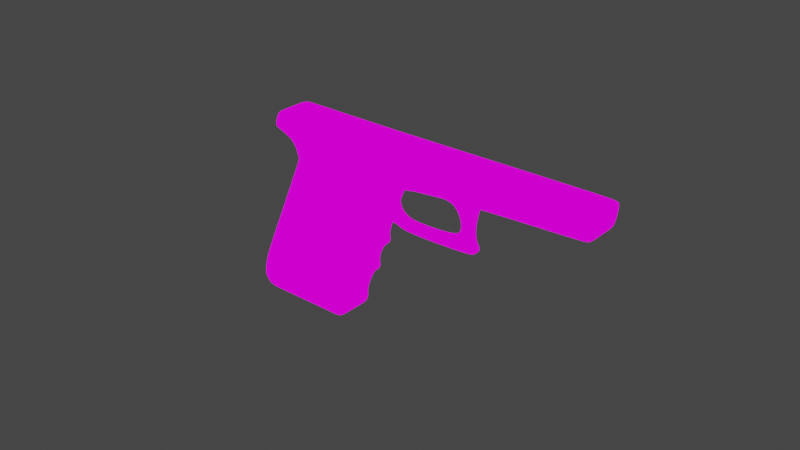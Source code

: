 # Source: Glock17V2.blend  (saved by Blender 3.2.14; exported with 4.5.12 LTS)
import bpy
from mathutils import Matrix  # noqa: F401  (used for matrix-valued properties, if any)

bpy.ops.wm.read_factory_settings(use_empty=True)
scene = bpy.context.scene
scene.name = 'Scene'

# ---- collections
col_collection = bpy.data.collections.new('Collection'); scene.collection.children.link(col_collection)

# ---- images (referenced by path relative to the original .blend; pixels are not part of the script)
import os
ASSET_DIR = os.environ.get("B2B_ASSET_DIR", "")  # directory of the original .blend (textures are referenced by path, not embedded)
HERE = os.path.dirname(os.path.abspath(__file__))  # packed textures are extracted next to this script under _unpacked/

def load_image(name, relpath, width, height, colorspace="sRGB"):
    """Load a texture the original file referenced (path relative to the .blend, or extracted next to this script)."""
    p = next((c for c in (os.path.join(HERE, relpath), os.path.join(ASSET_DIR, relpath)) if relpath and os.path.exists(c)), "")
    if p:
        img = bpy.data.images.load(p, check_existing=True)
        img.name = name
    else:  # same state as the original file: an image datablock whose file is absent (Cycles renders it pink)
        img = bpy.data.images.new(name, width, height)
        img.source = "FILE"
        img.filepath = "//" + (relpath or name)
    img.colorspace_settings.name = colorspace
    return img
img_plastic_0020_color_tga = load_image('plastic_0020_color.tga', 'plastic_0020_color.tga', 1024, 1024, 'sRGB')

# ---- materials (node trees are filled in below, after node groups)
mat_mat_riau = bpy.data.materials.new('Matériau')
mat_mat_riau.use_transparent_shadow = False

# ---- material node trees
mat_mat_riau.use_nodes = True; mat_mat_riau.node_tree.nodes.clear()
_N = mat_mat_riau.node_tree.nodes; _L = mat_mat_riau.node_tree.links
n0 = _N.new('ShaderNodeOutputMaterial'); n0.name = 'Material Output'; n0.location = (300, 300)
n1 = _N.new('ShaderNodeTexImage'); n1.name = 'Texture image'; n1.location = (-74, 172)
n1.image = img_plastic_0020_color_tga
_L.new(n1.outputs[0], n0.inputs[0])
n0.is_active_output = True

# ---- world
world_world = bpy.data.worlds.new('World'); scene.world = world_world
world_world.use_nodes = True; world_world.node_tree.nodes.clear()
_N = world_world.node_tree.nodes; _L = world_world.node_tree.links
n0 = _N.new('ShaderNodeOutputWorld'); n0.name = 'World Output'; n0.location = (300, 300)
n1 = _N.new('ShaderNodeBackground'); n1.name = 'Background'; n1.location = (10, 300)
n1.inputs[0].default_value = (0.05088, 0.05088, 0.05088, 1.0)
_L.new(n1.outputs[0], n0.inputs[0])
n0.is_active_output = True
world_world.color = (0.05088, 0.05088, 0.05088)
world_world.use_sun_shadow = False
world_world.sun_shadow_jitter_overblur = 0.0

# ---- meshes
me_cube_001 = bpy.data.meshes.new('Cube.001')
me_cube_001.from_pydata([(-0.5006, -1.0, -1.334), (-1.018, -1.0, -1.036), (-0.5006, 1.0, -1.334), (-1.018, 1.0, -1.036), (1.025, -1.0, -0.5539), (1.014, -1.0, -0.1296), (1.025, 1.0, -0.5539), (1.014, 1.0, -0.1296), (-1.217, -1.0, 1.854), (-1.217, 1.0, 1.854), (0.8111, -1.0, 1.888), (0.8111, 1.0, 1.888), (-1.232, -1.0, 2.793), (-1.232, 1.0, 2.793), (0.3486, -1.0, 3.601), (0.3486, 1.0, 3.601), (-0.7314, -1.0, -1.355), (-0.7314, 1.0, -1.355), (-2.045, -1.0, 2.374), (-2.045, 1.0, 2.374), (0.6821, 1.0, 3.012), (0.6821, -1.0, 3.012), (-1.478, -1.0, 2.093), (-1.478, 1.0, 2.093), (-1.951, -1.0, 2.035), (-1.951, 1.0, 2.035), (4.15, -1.0, 5.558), (4.15, 1.0, 5.558), (4.302, 1.0, 5.042), (4.302, -1.0, 5.042), (-0.9144, -1.0, -1.317), (-0.9144, 1.0, -1.317), (1.133, 1.0, -0.3313), (1.119, 1.0, -0.4571), (1.119, -1.0, -0.4571), (1.133, -1.0, -0.3313), (-1.103, 1.0, 0.1982), (0.9274, 1.0, 0.7319), (0.9274, -1.0, 0.7319), (-1.103, -1.0, 0.1982), (0.9652, 1.0, 0.3558), (0.9652, -1.0, 0.3558), (-1.066, 1.0, -0.3406), (-1.066, -1.0, -0.3406), (-1.173, 1.0, 1.219), (-1.173, -1.0, 1.219), (0.8557, 1.0, 1.445), (0.8557, -1.0, 1.445), (0.895, 1.0, 1.054), (0.895, -1.0, 1.054), (-1.135, 1.0, 0.6599), (-1.135, -1.0, 0.6599), (0.9765, 1.0, 1.297), (0.9765, -1.0, 1.297), (0.979, 1.0, 1.238), (0.979, -1.0, 1.238), (1.043, 1.0, 0.6056), (1.043, -1.0, 0.6056), (1.05, 1.0, 0.5409), (1.05, -1.0, 0.5409), (0.7311, -1.0, 2.585), (-1.379, 1.0, 2.003), (0.7311, 1.0, 2.585), (-1.379, -1.0, 2.003), (4.042, 1.0, 5.505), (4.042, -1.0, 5.505), (4.185, -1.0, 4.977), (4.185, 1.0, 4.977), (0.3983, 1.0, 3.513), (-1.269, -1.0, 2.689), (-2.053, -1.0, 2.295), (0.3983, -1.0, 3.513), (-1.269, 1.0, 2.689), (-2.053, 1.0, 2.295), (4.223, 1.0, 5.448), (4.223, -1.0, 5.448), (4.063, -1.0, 5.426), (4.063, 1.0, 5.426), (0.6128, -1.0, 3.134), (-1.427, 1.0, 2.239), (-2.044, 1.0, 2.098), (4.325, -1.0, 5.157), (4.155, 1.0, 5.086), (0.6128, 1.0, 3.134), (-1.427, -1.0, 2.239), (-2.044, -1.0, 2.098), (4.325, 1.0, 5.157), (4.155, -1.0, 5.086), (-1.898, 1.0, 2.45), (-1.898, -1.0, 2.45), (-1.866, -1.0, 2.046), (-1.866, 1.0, 2.046), (-1.893, 1.0, 2.39), (-1.893, -1.0, 2.39), (-1.872, -1.0, 2.13), (-1.872, 1.0, 2.13), (-0.4386, 1.0, -1.302), (-0.9355, 1.0, -0.9992), (-0.4386, -1.0, -1.302), (-0.9355, -1.0, -0.9992), (-1.134, 1.0, 1.856), (-1.134, -1.0, 1.856), (-1.168, 1.0, 2.826), (-1.168, -1.0, 2.826), (-1.39, 1.0, 2.131), (-1.39, -1.0, 2.131), (-1.02, -1.0, 0.2199), (-1.02, 1.0, 0.2199), (-0.9833, 1.0, -0.3123), (-0.9833, -1.0, -0.3123), (-1.091, -1.0, 1.229), (-1.091, 1.0, 1.229), (-1.052, 1.0, 0.676), (-1.052, -1.0, 0.676), (-1.293, -1.0, 2.026), (-1.293, 1.0, 2.026), (-1.201, 1.0, 2.722), (-1.201, -1.0, 2.722), (-1.344, -1.0, 2.275), (-1.344, 1.0, 2.275), (0.8995, 1.0, -0.1806), (0.9387, -1.0, -0.5979), (0.6969, 1.0, 1.886), (0.2596, 1.0, 3.555), (0.5604, 1.0, 2.96), (0.813, 1.0, 0.7018), (0.8508, 1.0, 0.3166), (0.7414, 1.0, 1.432), (0.7806, 1.0, 1.032), (0.6122, 1.0, 2.552), (0.3044, 1.0, 3.467), (0.4979, 1.0, 3.084), (0.9387, 1.0, -0.5979), (0.8995, -1.0, -0.1806), (0.6969, -1.0, 1.886), (0.2596, -1.0, 3.555), (0.5604, -1.0, 2.96), (0.813, -1.0, 0.7018), (0.8508, -1.0, 0.3166), (0.7414, -1.0, 1.432), (0.7806, -1.0, 1.032), (0.6122, -1.0, 2.552), (0.3044, -1.0, 3.467), (0.4979, -1.0, 3.084), (-0.6141, -1.0, -1.269), (-0.6141, 1.0, -1.269), (1.022, 1.0, -0.4609), (1.022, -1.0, -0.4609), (-0.7715, -1.0, -1.347), (-0.7715, 1.0, -1.347), (1.122, 1.0, -0.4295), (1.122, -1.0, -0.4295), (-0.5476, -1.0, -1.236), (-0.5476, 1.0, -1.236), (0.9301, -1.0, -0.5064), (0.9301, 1.0, -0.5064), (0.7453, -1.0, 2.461), (-1.35, 1.0, 1.976), (0.7453, 1.0, 2.461), (-1.35, -1.0, 1.976), (-1.265, 1.0, 1.996), (-1.265, -1.0, 1.996), (0.6273, 1.0, 2.434), (0.6273, -1.0, 2.434), (0.8004, -1.0, 1.981), (-1.238, 1.0, 1.874), (0.8004, 1.0, 1.981), (-1.238, -1.0, 1.874), (-1.155, 1.0, 1.879), (-1.155, -1.0, 1.879), (0.6856, 1.0, 1.975), (0.6856, -1.0, 1.975), (-0.5006, 0.0, -1.334), (-1.018, 2.98e-07, -1.036), (1.025, -1.192e-07, -0.5539), (1.014, 1.192e-07, -0.1296), (-1.217, 1.788e-07, 1.854), (0.8111, 1.788e-07, 1.888), (-1.232, 1.788e-07, 2.793), (0.3486, 5.96e-08, 3.601), (-2.045, 1.788e-07, 2.374), (-0.7314, 0.0, -1.355), (-0.9144, 2.98e-07, -1.317), (-1.951, 1.788e-07, 2.035), (0.6821, 1.192e-07, 3.012), (4.15, -1.774e-07, 5.558), (4.302, -1.788e-07, 5.042), (1.119, -1.192e-07, -0.4571), (1.133, 1.192e-07, -0.3313), (-1.103, 2.384e-07, 0.1982), (0.9274, 1.788e-07, 0.7319), (0.9652, 1.788e-07, 0.3558), (-1.066, 2.384e-07, -0.3406), (-1.173, 2.384e-07, 1.219), (0.8557, 1.788e-07, 1.445), (0.895, 1.788e-07, 1.054), (-1.135, 2.384e-07, 0.6599), (0.9765, 1.788e-07, 1.297), (0.979, 1.788e-07, 1.238), (1.043, 1.788e-07, 0.6056), (1.05, 1.788e-07, 0.5409), (0.7311, 1.192e-07, 2.585), (-1.379, 1.788e-07, 2.003), (4.185, -1.788e-07, 4.977), (4.042, -1.788e-07, 5.505), (4.223, -1.952e-07, 5.448), (-2.053, 1.783e-07, 2.295), (-2.044, 1.937e-07, 2.098), (4.325, -1.891e-07, 5.157), (-1.866, 1.788e-07, 2.046), (-1.898, 2.384e-07, 2.45), (-1.168, 1.788e-07, 2.826), (-0.4386, 0.0, -1.302), (0.2596, 5.96e-08, 3.555), (0.9387, -5.96e-08, -0.5979), (1.122, -5.96e-08, -0.4295), (-0.7715, 5.96e-08, -1.347), (-1.35, 1.788e-07, 1.976), (0.7453, 1.192e-07, 2.461), (0.8004, 1.788e-07, 1.981), (-1.238, 1.788e-07, 1.874), (-0.5006, -0.3163, -1.334), (1.014, -0.3163, -0.1296), (0.8111, -0.3163, 1.888), (0.3486, -0.3163, 3.601), (-0.7314, -0.3163, -1.355), (0.6821, -0.3163, 3.012), (4.15, -0.3163, 5.558), (4.302, -0.3163, 5.042), (1.133, -0.3163, -0.3313), (0.9274, -0.3163, 0.7319), (0.9652, -0.3163, 0.3558), (0.8557, -0.3163, 1.445), (0.895, -0.3163, 1.054), (0.9765, -0.3163, 1.297), (0.979, -0.3163, 1.238), (1.043, -0.3163, 0.6056), (1.05, -0.3163, 0.5409), (0.7311, -0.3163, 2.585), (4.185, -0.3163, 4.977), (4.223, -0.3163, 5.448), (4.325, -0.3163, 5.157), (-1.898, -0.3163, 2.45), (-1.168, -0.3163, 2.826), (-0.4386, -0.3163, -1.302), (0.2596, -0.3163, 3.555), (0.9387, -0.3163, -0.5979), (1.122, -0.3163, -0.4295), (0.7453, -0.3163, 2.461), (0.8004, -0.3163, 1.981), (-1.018, -0.3163, -1.036), (1.025, -0.3163, -0.5539), (-1.217, -0.3163, 1.854), (-1.232, -0.3163, 2.793), (-2.045, -0.3163, 2.374), (-0.9144, -0.3163, -1.317), (-1.951, -0.3163, 2.035), (1.119, -0.3163, -0.4571), (-1.103, -0.3163, 0.1982), (-1.066, -0.3163, -0.3406), (-1.173, -0.3163, 1.219), (-1.135, -0.3163, 0.6599), (-1.379, -0.3163, 2.003), (4.042, -0.3163, 5.505), (-2.053, -0.3163, 2.295), (-2.044, -0.3163, 2.098), (-1.866, -0.3163, 2.046), (-0.7715, -0.3163, -1.347), (-1.35, -0.3163, 1.976), (-1.238, -0.3163, 1.874), (-1.018, 0.3021, -1.036), (1.025, 0.3021, -0.5539), (-1.217, 0.3021, 1.854), (-1.232, 0.3021, 2.793), (-2.045, 0.3021, 2.374), (-0.9144, 0.3021, -1.317), (-1.951, 0.3021, 2.035), (1.119, 0.3021, -0.4571), (-1.103, 0.3021, 0.1982), (-1.066, 0.3021, -0.3406), (-1.173, 0.3021, 1.219), (-1.135, 0.3021, 0.6599), (-1.379, 0.3021, 2.003), (4.042, 0.3021, 5.505), (-2.053, 0.3021, 2.295), (-2.044, 0.3021, 2.098), (-1.866, 0.3021, 2.046), (-0.7715, 0.3021, -1.347), (-1.35, 0.3021, 1.976), (-1.238, 0.3021, 1.874), (-0.5006, 0.3021, -1.334), (1.014, 0.3021, -0.1296), (0.8111, 0.3021, 1.888), (0.3486, 0.3021, 3.601), (-0.7314, 0.3021, -1.355), (0.6821, 0.3021, 3.012), (4.15, 0.3021, 5.558), (4.302, 0.3021, 5.042), (1.133, 0.3021, -0.3313), (0.9274, 0.3021, 0.7319), (0.9652, 0.3021, 0.3558), (0.8557, 0.3021, 1.445), (0.895, 0.3021, 1.054), (0.9765, 0.3021, 1.297), (0.979, 0.3021, 1.238), (1.043, 0.3021, 0.6056), (1.05, 0.3021, 0.5409), (0.7311, 0.3021, 2.585), (4.185, 0.3021, 4.977), (4.223, 0.3021, 5.448), (4.325, 0.3021, 5.157), (-1.898, 0.3021, 2.45), (-1.168, 0.3021, 2.826), (-0.4386, 0.3021, -1.302), (0.2596, 0.3021, 3.555), (0.9387, 0.3021, -0.5979), (1.122, 0.3021, -0.4295), (0.7453, 0.3021, 2.461), (0.8004, 0.3021, 1.981), (2.249, -0.1848, 3.153), (1.923, -0.5488, 3.563), (2.249, 0.1848, 3.153), (1.923, 0.5488, 3.563), (2.43, -0.1848, 3.247), (2.243, -0.5488, 3.728), (2.43, 0.1848, 3.247), (2.243, 0.5488, 3.728), (2.229, 0.1848, 2.611), (2.229, -0.1848, 2.611), (2.66, 0.1848, 2.867), (2.66, -0.1848, 2.867), (2.122, -0.1848, 2.799), (2.568, -0.1848, 3.064), (2.568, 0.1848, 3.064), (2.122, 0.1848, 2.799), (0.7298, 0.4604, 2.585), (0.8073, -0.4604, 1.9), (0.8073, 0.4604, 1.9), (0.9556, 0.1848, 2.385), (0.9764, 0.1848, 2.109), (0.9987, -0.1848, 2.343), (0.9764, -0.1848, 2.109), (1.329, -0.1848, 2.142), (0.9556, -0.1848, 2.385), (1.329, 0.1848, 2.142), (1.276, 0.1848, 2.34), (1.276, -0.1848, 2.34), (2.697, -0.1848, 2.928), (2.697, 0.1848, 2.928), (2.664, 0.1848, 3.008), (2.664, -0.1848, 3.008), (2.116, -0.4017, 3.423), (2.116, 0.4017, 3.423), (2.292, 0.4017, 3.515), (2.292, -0.4017, 3.515), (0.7298, -0.4604, 2.585), (2.502, -0.1848, 3.145), (2.237, 0.1848, 2.985), (2.237, -0.1848, 2.985), (2.502, 0.1848, 3.145), (2.249, 6.354e-07, 3.153), (1.923, 6.771e-07, 3.563), (2.43, 6.126e-07, 3.247), (2.243, 6.041e-07, 3.728), (2.229, 6.523e-07, 2.611), (2.66, 5.972e-07, 2.867), (2.568, 6.185e-07, 3.064), (2.122, 6.591e-07, 2.799), (0.7298, 8.742e-07, 2.585), (0.8073, 8.865e-07, 1.9), (0.9764, 8.384e-07, 2.109), (0.9556, 8.496e-07, 2.385), (1.329, 7.654e-07, 2.142), (1.276, 7.66e-07, 2.34), (2.697, 6.079e-07, 2.928), (2.664, 5.766e-07, 3.008), (2.292, 6.045e-07, 3.515), (2.116, 6.593e-07, 3.423), (2.237, 6.413e-07, 2.985), (2.502, 6.074e-07, 3.145), (1.755, 7.23e-07, 3.616), (1.755, 0.9207, 3.616), (2.282, 0.9207, 3.911), (2.282, 5.961e-07, 3.911), (2.282, -0.9207, 3.911), (1.755, -0.9207, 3.616), (1.153, -0.1848, 2.125), (1.116, 0.1848, 2.362), (1.116, -0.1848, 2.362), (1.153, 0.1848, 2.125), (1.153, 8.019e-07, 2.125), (1.116, 8.078e-07, 2.362), (0.8222, -0.4361, 1.919), (0.8222, 0.4361, 1.919), (0.7497, 0.4361, 2.568), (0.7497, -0.4361, 2.568), (0.7497, 8.72e-07, 2.568), (0.8222, 8.822e-07, 1.919), (2.275, 0.8559, 3.879), (2.275, 5.975e-07, 3.879), (1.784, 7.15e-07, 3.606), (1.784, 0.8559, 3.606), (1.784, -0.8559, 3.606), (2.275, -0.8559, 3.879), (1.923, 0.4626, 3.563), (2.43, 0.1558, 3.247), (2.66, 0.1558, 2.867), (2.568, 0.1558, 3.064), (2.697, 0.1558, 2.928), (2.664, 0.1558, 3.008), (2.116, 0.3386, 3.423), (2.502, 0.1558, 3.145), (2.249, 0.1558, 3.153), (2.243, 0.4626, 3.728), (2.229, 0.1558, 2.611), (2.122, 0.1558, 2.799), (0.7298, 0.3881, 2.585), (0.8073, 0.3881, 1.9), (0.9764, 0.1558, 2.109), (0.9556, 0.1558, 2.385), (1.329, 0.1558, 2.142), (1.276, 0.1558, 2.34), (2.292, 0.3386, 3.515), (2.237, 0.1558, 2.985), (1.755, 0.776, 3.616), (2.282, 0.776, 3.911), (1.153, 0.1558, 2.125), (1.116, 0.1558, 2.362), (0.8222, 0.3676, 1.919), (0.7497, 0.3676, 2.568), (2.275, 0.7214, 3.879), (1.784, 0.7214, 3.606), (2.249, -0.1505, 3.153), (2.243, -0.4469, 3.728), (2.229, -0.1505, 2.611), (2.122, -0.1505, 2.799), (0.7298, -0.3749, 2.585), (0.8073, -0.3749, 1.9), (0.9764, -0.1505, 2.109), (0.9556, -0.1505, 2.385), (1.329, -0.1505, 2.142), (1.276, -0.1505, 2.34), (2.292, -0.3271, 3.515), (2.237, -0.1505, 2.985), (1.923, -0.4469, 3.563), (2.43, -0.1505, 3.247), (2.66, -0.1505, 2.867), (2.568, -0.1505, 3.064), (2.697, -0.1505, 2.928), (2.664, -0.1505, 3.008), (2.116, -0.3271, 3.423), (2.502, -0.1505, 3.145), (2.282, -0.7497, 3.911), (1.755, -0.7497, 3.616), (1.116, -0.1505, 2.362), (1.153, -0.1505, 2.125), (0.7497, -0.3551, 2.568), (0.8222, -0.3551, 1.919), (2.275, -0.697, 3.879), (1.784, -0.697, 3.606)], [], [(145, 2, 17, 149), (155, 120, 7, 146), (147, 4, 34, 151), (152, 99, 1, 144), (246, 251, 4, 121), (111, 44, 9, 100), (308, 67, 28, 297), (301, 46, 11, 292), (260, 45, 8, 252), (139, 47, 10, 134), (243, 253, 12, 103), (311, 88, 19, 274), (142, 71, 14, 135), (116, 72, 13, 102), (264, 70, 18, 254), (266, 90, 24, 256), (144, 1, 30, 148), (93, 89, 18, 70), (287, 275, 31, 149), (95, 91, 25, 80), (270, 3, 31, 275), (115, 61, 23, 104), (141, 60, 21, 136), (307, 62, 20, 295), (309, 74, 27, 296), (87, 66, 29, 81), (77, 64, 27, 74), (263, 65, 26, 227), (221, 0, 16, 225), (247, 229, 35, 151), (271, 6, 33, 277), (222, 5, 35, 229), (146, 7, 32, 150), (138, 41, 38, 137), (259, 43, 39, 258), (40, 37, 56, 58), (108, 42, 36, 107), (97, 3, 42, 108), (291, 7, 40, 300), (250, 1, 43, 259), (133, 5, 41, 138), (140, 49, 47, 139), (261, 51, 45, 260), (48, 46, 52, 54), (112, 50, 44, 111), (107, 36, 50, 112), (299, 37, 48, 302), (258, 39, 51, 261), (137, 38, 49, 140), (304, 54, 52, 303), (232, 47, 53, 234), (302, 48, 54, 304), (47, 49, 55, 53), (306, 58, 56, 305), (230, 38, 57, 236), (300, 40, 58, 306), (38, 41, 59, 57), (317, 158, 62, 307), (163, 156, 60, 141), (160, 157, 61, 115), (268, 159, 63, 262), (78, 21, 66, 87), (68, 15, 64, 77), (295, 20, 67, 308), (224, 14, 65, 263), (83, 68, 77, 82), (14, 71, 76, 65), (82, 77, 74, 86), (65, 76, 75, 26), (310, 86, 74, 309), (88, 92, 73, 19), (94, 93, 70, 85), (265, 85, 70, 264), (119, 79, 72, 116), (143, 78, 71, 142), (136, 21, 78, 143), (104, 23, 79, 119), (256, 24, 85, 265), (90, 94, 85, 24), (297, 28, 86, 310), (67, 82, 86, 28), (20, 83, 82, 67), (71, 78, 87, 76), (76, 87, 81, 75), (92, 95, 80, 73), (72, 79, 95, 92), (22, 84, 94, 90), (84, 69, 93, 94), (13, 72, 92, 88), (79, 23, 91, 95), (69, 12, 89, 93), (262, 63, 22, 90, 266), (273, 13, 88, 311), (124, 104, 119, 131), (22, 105, 118, 84), (84, 118, 117, 69), (131, 119, 116, 130), (162, 160, 115, 129), (159, 161, 114, 63), (39, 106, 113, 51), (125, 107, 112, 128), (128, 112, 111, 127), (51, 113, 110, 45), (1, 99, 109, 43), (120, 97, 108, 126), (126, 108, 107, 125), (43, 109, 106, 39), (63, 114, 105, 22), (129, 115, 104, 124), (130, 116, 102, 123), (69, 117, 103, 12), (245, 243, 103, 135), (45, 110, 101, 8), (127, 111, 100, 122), (221, 244, 98, 0), (154, 133, 99, 152), (145, 3, 97, 153), (147, 5, 133, 154), (46, 127, 122, 11), (224, 245, 135, 14), (68, 130, 123, 15), (62, 129, 124, 20), (40, 126, 125, 37), (7, 120, 126, 40), (48, 128, 127, 46), (37, 125, 128, 48), (158, 162, 129, 62), (83, 131, 130, 68), (20, 124, 131, 83), (105, 136, 143, 118), (118, 143, 142, 117), (161, 163, 141, 114), (106, 137, 140, 113), (113, 140, 139, 110), (99, 133, 138, 109), (109, 138, 137, 106), (114, 141, 136, 105), (117, 142, 135, 103), (110, 139, 134, 101), (244, 246, 121, 98), (153, 97, 120, 155), (96, 153, 155, 132), (4, 147, 154, 121), (2, 145, 153, 96), (121, 154, 152, 98), (6, 146, 150, 33), (257, 247, 151, 34), (294, 287, 149, 17), (0, 144, 148, 16), (98, 152, 144, 0), (5, 147, 151, 35), (132, 155, 146, 6), (3, 145, 149, 31), (169, 171, 163, 161), (166, 170, 162, 158), (167, 169, 161, 159), (170, 168, 160, 162), (269, 167, 159, 268), (168, 165, 157, 160), (171, 164, 156, 163), (318, 166, 158, 317), (292, 11, 166, 318), (134, 10, 164, 171), (100, 9, 165, 168), (252, 8, 167, 269), (122, 100, 168, 170), (8, 101, 169, 167), (11, 122, 170, 166), (101, 134, 171, 169), (272, 176, 220, 289), (223, 177, 219, 249), (289, 220, 217, 288), (225, 267, 216, 181), (277, 316, 215, 187), (313, 315, 214, 212), (293, 314, 213, 179), (290, 313, 212, 172), (314, 312, 211, 213), (253, 178, 210, 242), (282, 202, 209, 286), (228, 186, 208, 241), (276, 183, 207, 285), (285, 207, 206, 284), (241, 208, 205, 240), (293, 179, 204, 283), (226, 184, 203, 239), (288, 217, 202, 282), (248, 218, 201, 238), (231, 191, 200, 237), (299, 190, 199, 305), (237, 200, 199, 236), (233, 195, 198, 235), (301, 194, 197, 303), (235, 198, 197, 234), (278, 189, 196, 281), (230, 190, 195, 233), (281, 196, 193, 280), (270, 173, 192, 279), (222, 175, 191, 231), (279, 192, 189, 278), (291, 175, 188, 298), (251, 174, 187, 257), (316, 298, 188, 215), (290, 172, 181, 294), (283, 204, 185, 296), (240, 205, 185, 227), (238, 201, 184, 226), (250, 173, 182, 255), (267, 255, 182, 216), (286, 209, 183, 276), (284, 206, 180, 274), (242, 210, 180, 254), (312, 273, 178, 211), (280, 193, 176, 272), (232, 194, 177, 223), (239, 203, 186, 228), (315, 271, 174, 214), (66, 239, 228, 29), (47, 232, 223, 10), (89, 242, 254, 18), (148, 30, 255, 267), (1, 250, 255, 30), (60, 238, 226, 21), (75, 240, 227, 26), (4, 251, 257, 34), (5, 222, 231, 41), (38, 230, 233, 49), (55, 235, 234, 53), (49, 233, 235, 55), (59, 237, 236, 57), (41, 231, 237, 59), (156, 248, 238, 60), (21, 226, 239, 66), (81, 241, 240, 75), (29, 228, 241, 81), (12, 253, 242, 89), (16, 148, 267, 225), (164, 249, 248, 156), (10, 223, 249, 164), (176, 252, 269, 220), (220, 269, 268, 217), (187, 215, 247, 257), (212, 214, 246, 244), (179, 213, 245, 224), (172, 212, 244, 221), (213, 211, 243, 245), (202, 262, 266, 209), (183, 256, 265, 207), (207, 265, 264, 206), (179, 224, 263, 204), (217, 268, 262, 202), (190, 230, 236, 199), (194, 232, 234, 197), (189, 258, 261, 196), (196, 261, 260, 193), (173, 250, 259, 192), (192, 259, 258, 189), (175, 222, 229, 188), (215, 188, 229, 247), (172, 221, 225, 181), (204, 263, 227, 185), (209, 266, 256, 183), (206, 264, 254, 180), (211, 178, 253, 243), (193, 260, 252, 176), (214, 174, 251, 246), (132, 6, 271, 315), (44, 280, 272, 9), (102, 13, 273, 312), (73, 284, 274, 19), (91, 286, 276, 25), (64, 283, 296, 27), (2, 290, 294, 17), (150, 32, 298, 316), (7, 291, 298, 32), (42, 279, 278, 36), (3, 270, 279, 42), (50, 281, 280, 44), (36, 278, 281, 50), (46, 301, 303, 52), (37, 299, 305, 56), (157, 288, 282, 61), (15, 293, 283, 64), (80, 285, 284, 73), (25, 276, 285, 80), (61, 282, 286, 91, 23), (123, 102, 312, 314), (2, 96, 313, 290), (15, 123, 314, 293), (96, 132, 315, 313), (33, 150, 316, 277), (165, 289, 288, 157), (9, 272, 289, 165), (177, 292, 318, 219), (181, 216, 287, 294), (178, 273, 311, 210), (186, 297, 310, 208), (208, 310, 309, 205), (184, 295, 308, 203), (218, 317, 307, 201), (191, 300, 306, 200), (200, 306, 305, 199), (195, 302, 304, 198), (198, 304, 303, 197), (190, 299, 302, 195), (175, 291, 300, 191), (174, 271, 277, 187), (205, 309, 296, 185), (201, 307, 295, 184), (173, 270, 275, 182), (216, 182, 275, 287), (210, 311, 274, 180), (194, 301, 292, 177), (203, 308, 297, 186), (218, 248, 249, 219, 318, 317), (410, 404, 322, 352), (352, 322, 326, 353), (442, 433, 324, 354), (354, 324, 320, 351), (332, 331, 328, 330), (431, 400, 380, 424), (434, 446, 330, 328), (334, 333, 329, 327), (434, 328, 342, 440), (332, 330, 347, 350), (451, 356, 332, 447), (423, 357, 334, 415), (357, 359, 333, 334), (356, 358, 331, 332), (457, 392, 336, 437), (386, 388, 343, 341), (415, 334, 345, 421), (328, 331, 346, 342), (334, 327, 344, 345), (427, 387, 338, 419), (449, 350, 347, 448), (447, 332, 350, 449), (329, 333, 349, 348), (406, 329, 348, 408), (323, 354, 351, 319), (445, 442, 354, 323), (321, 352, 353, 325), (412, 410, 352, 321), (387, 389, 339, 338), (455, 386, 341, 438), (416, 335, 337, 417), (429, 394, 335, 416), (392, 395, 355, 336), (394, 393, 337, 335), (323, 319, 358, 356), (321, 325, 359, 357), (412, 321, 357, 423), (445, 323, 356, 451), (405, 362, 379, 411), (432, 360, 378, 443), (456, 396, 368, 436), (436, 368, 369, 437), (426, 390, 370, 418), (432, 450, 377, 360), (405, 422, 376, 362), (446, 365, 374, 448), (407, 366, 375, 409), (409, 375, 374, 408), (454, 391, 371, 439), (435, 367, 373, 441), (428, 397, 369, 417), (443, 378, 367, 435), (411, 379, 366, 407), (414, 364, 372, 420), (414, 406, 365, 364), (430, 398, 382, 425), (422, 413, 363, 376), (450, 444, 361, 377), (452, 453, 385, 384), (425, 424, 380, 383), (459, 402, 385, 453), (402, 403, 384, 385), (398, 401, 381, 382), (458, 399, 383, 452), (441, 373, 391, 454), (420, 372, 390, 426), (440, 342, 386, 455), (345, 344, 389, 387), (421, 345, 387, 427), (342, 346, 388, 386), (418, 370, 397, 428), (439, 371, 396, 456), (338, 339, 393, 394), (341, 343, 395, 392), (419, 338, 394, 429), (438, 341, 392, 457), (433, 363, 399, 458), (326, 322, 401, 398), (320, 324, 403, 402), (444, 320, 402, 459), (413, 326, 398, 430), (404, 361, 400, 431), (322, 404, 431, 401), (363, 413, 430, 399), (371, 419, 429, 396), (339, 418, 428, 393), (373, 421, 427, 391), (344, 420, 426, 389), (382, 381, 424, 425), (353, 326, 413, 422), (399, 430, 425, 383), (327, 329, 406, 414), (327, 414, 420, 344), (359, 411, 407, 333), (393, 428, 417, 337), (349, 409, 408, 348), (333, 407, 409, 349), (325, 353, 422, 405), (389, 426, 418, 339), (325, 405, 411, 359), (360, 412, 423, 378), (396, 429, 416, 368), (368, 416, 417, 369), (360, 377, 410, 412), (365, 406, 408, 374), (391, 427, 419, 371), (367, 415, 421, 373), (378, 423, 415, 367), (401, 431, 424, 381), (377, 361, 404, 410), (361, 444, 459, 400), (324, 433, 458, 403), (370, 438, 457, 397), (343, 439, 456, 395), (372, 440, 455, 390), (346, 441, 454, 388), (403, 458, 452, 384), (400, 459, 453, 380), (383, 380, 453, 452), (351, 320, 444, 450), (358, 443, 435, 331), (331, 435, 441, 346), (388, 454, 439, 343), (330, 446, 448, 347), (319, 351, 450, 432), (355, 436, 437, 336), (395, 456, 436, 355), (319, 432, 443, 358), (362, 445, 451, 379), (390, 455, 438, 370), (362, 376, 442, 445), (366, 447, 449, 375), (375, 449, 448, 374), (397, 457, 437, 369), (379, 451, 447, 366), (364, 434, 440, 372), (364, 365, 446, 434), (376, 363, 433, 442)])
me_cube_001.polygons.foreach_set('use_smooth', [True] * 453)
_uv = me_cube_001.uv_layers.new(name='CarteUV')
_uv.uv.foreach_set('vector', [0.009893, 0.02513, 0.000335, 0.03131, 0.007878, 0.01263, 0.01012, 0.00986, 0.007432, 0.1748, 0.03383, 0.1854, 0.03323, 0.1963, 0.007285, 0.1837, 0.3557, 0.4823, 0.3485, 0.4858, 0.3522, 0.4747, 0.3542, 0.4734, 0.3582, 0.6345, 0.392, 0.6551, 0.3924, 0.6629, 0.3583, 0.6409, 0.2333, 0.8375, 0.2333, 0.8458, 0.1739, 0.8458, 0.1739, 0.8375, 0.2219, 0.08757, 0.2245, 0.08083, 0.2753, 0.1027, 0.2721, 0.1091, 0.8101, 0.9536, 0.8708, 0.9536, 0.8708, 0.9653, 0.8101, 0.9653, 0.4788, 0.7793, 0.4788, 0.8399, 0.4419, 0.8399, 0.4419, 0.7793, 0.1144, 0.8814, 0.1739, 0.8814, 0.1739, 0.9346, 0.1144, 0.9346, 0.5132, 0.4288, 0.5097, 0.4195, 0.5457, 0.4053, 0.5501, 0.4142, 0.7563, 0.5189, 0.7563, 0.5252, 0.6969, 0.5252, 0.6969, 0.5189, 0.8101, 0.5902, 0.8708, 0.5902, 0.8708, 0.6045, 0.8101, 0.6045, 0.6879, 0.3817, 0.6878, 0.3726, 0.6965, 0.373, 0.6965, 0.3816, 0.3417, 0.1384, 0.3418, 0.1318, 0.3485, 0.1388, 0.3484, 0.1451, 0.6423, 0.9406, 0.6423, 1.0, 0.6361, 1.0, 0.6361, 0.9406, 0.9626, 0.1144, 0.9626, 0.1739, 0.9556, 0.1739, 0.9556, 0.1144, 0.3583, 0.6409, 0.3924, 0.6629, 0.3666, 0.6661, 0.3586, 0.6562, 0.692, 0.5944, 0.6968, 0.5924, 0.6968, 0.6067, 0.691, 0.6105, 0.287, 0.6758, 0.287, 0.6661, 0.3477, 0.6661, 0.3477, 0.6757, 0.3226, 0.06294, 0.3159, 0.06012, 0.3185, 0.05308, 0.327, 0.04841, 0.06067, 0.6921, 0.0, 0.6921, 0.0, 0.6661, 0.06067, 0.6661, 0.2916, 0.1036, 0.2932, 0.09607, 0.3041, 0.09201, 0.3035, 0.1003, 0.605, 0.3942, 0.6028, 0.3838, 0.6377, 0.3706, 0.6386, 0.382, 0.3835, 0.7793, 0.3835, 0.8399, 0.3477, 0.8399, 0.3477, 0.7793, 0.9346, 0.7794, 0.9346, 0.84, 0.9233, 0.84, 0.9233, 0.7794, 0.66, 0.01963, 0.6504, 0.0217, 0.6508, 0.01, 0.6588, 0.003675, 0.3415, 0.6528, 0.3485, 0.6543, 0.3483, 0.6648, 0.3368, 0.6661, 0.7563, 0.01049, 0.6969, 0.01049, 0.6969, 0.0, 0.7563, 0.0, 0.2333, 0.697, 0.1739, 0.697, 0.1739, 0.6785, 0.2333, 0.6785, 0.9389, 0.3917, 0.9314, 0.3917, 0.9314, 0.3322, 0.9389, 0.3322, 0.287, 0.8458, 0.3477, 0.8458, 0.3477, 0.8571, 0.287, 0.8571, 0.9112, 0.3917, 0.9112, 0.3322, 0.9314, 0.3322, 0.9314, 0.3917, 0.007285, 0.1837, 0.03323, 0.1963, 0.01291, 0.1974, 0.005743, 0.1927, 0.4227, 0.4647, 0.4211, 0.4543, 0.4517, 0.4423, 0.4539, 0.4523, 0.1144, 0.7504, 0.1739, 0.7504, 0.1739, 0.7957, 0.1144, 0.7957, 0.07269, 0.2118, 0.1033, 0.2238, 0.08893, 0.2277, 0.08362, 0.2257, 0.0985, 0.0346, 0.09959, 0.02709, 0.1427, 0.04565, 0.1411, 0.05289, 0.0435, 0.01099, 0.04393, 0.003141, 0.09959, 0.02709, 0.0985, 0.0346, 0.9112, 0.4454, 0.9112, 0.5061, 0.8708, 0.5061, 0.8708, 0.4454, 0.1144, 0.6921, 0.1739, 0.6921, 0.1739, 0.7504, 0.1144, 0.7504, 0.3823, 0.4807, 0.3817, 0.4698, 0.4211, 0.4543, 0.4227, 0.4647, 0.4808, 0.4417, 0.4779, 0.4319, 0.5097, 0.4195, 0.5132, 0.4288, 0.1144, 0.8344, 0.1739, 0.8344, 0.1739, 0.8814, 0.1144, 0.8814, 0.1295, 0.2341, 0.1612, 0.2466, 0.145, 0.2501, 0.1404, 0.2479, 0.1776, 0.06857, 0.1797, 0.06156, 0.2245, 0.08083, 0.2219, 0.08757, 0.1411, 0.05289, 0.1427, 0.04565, 0.1797, 0.06156, 0.1776, 0.06857, 0.9678, 0.4454, 0.9678, 0.5061, 0.941, 0.5061, 0.941, 0.4454, 0.1144, 0.7957, 0.1739, 0.7957, 0.1739, 0.8344, 0.1144, 0.8344, 0.4539, 0.4523, 0.4517, 0.4423, 0.4779, 0.4319, 0.4808, 0.4417, 0.4996, 0.7793, 0.4996, 0.8399, 0.4947, 0.8399, 0.4947, 0.7793, 0.4788, 0.7255, 0.4788, 0.6661, 0.4947, 0.6661, 0.4947, 0.7255, 0.9697, 0.7268, 0.9697, 0.6662, 0.9838, 0.6662, 0.9838, 0.7268, 0.5097, 0.4195, 0.4779, 0.4319, 0.4888, 0.4181, 0.4935, 0.416, 0.9873, 0.4454, 0.9873, 0.5061, 0.9818, 0.5061, 0.9818, 0.4454, 0.9678, 0.3917, 0.9678, 0.3322, 0.9818, 0.3322, 0.9818, 0.3917, 0.6865, 0.7793, 0.6865, 0.8399, 0.6724, 0.8399, 0.6724, 0.7793, 0.4517, 0.4423, 0.4211, 0.4543, 0.4321, 0.4403, 0.4374, 0.4384, 0.3939, 0.7793, 0.3939, 0.8399, 0.3835, 0.8399, 0.3835, 0.7793, 0.5952, 0.3978, 0.5926, 0.3876, 0.6028, 0.3838, 0.605, 0.3942, 0.2881, 0.1046, 0.29, 0.09725, 0.2932, 0.09607, 0.2916, 0.1036, 0.1144, 0.9485, 0.1739, 0.9485, 0.1739, 0.9515, 0.1144, 0.9515, 0.65, 0.3711, 0.6377, 0.3706, 0.6504, 0.0217, 0.66, 0.01963, 0.3393, 0.2935, 0.3481, 0.2931, 0.3485, 0.6543, 0.3415, 0.6528, 0.8101, 0.6045, 0.8708, 0.6045, 0.8708, 0.9536, 0.8101, 0.9536, 0.7563, 0.3711, 0.6969, 0.3711, 0.6969, 0.01049, 0.7563, 0.01049, 0.3015, 0.295, 0.3393, 0.2935, 0.3415, 0.6528, 0.3116, 0.6464, 0.6965, 0.373, 0.6878, 0.3726, 0.69, 0.01325, 0.6969, 0.01177, 0.3116, 0.6464, 0.3415, 0.6528, 0.3368, 0.6661, 0.3103, 0.6624, 0.6969, 0.01177, 0.69, 0.01325, 0.6853, 0.0, 0.6967, 0.001246, 0.9613, 0.7794, 0.9613, 0.84, 0.9346, 0.84, 0.9346, 0.7794, 0.3484, 0.0737, 0.3435, 0.07168, 0.3426, 0.05559, 0.3484, 0.05933, 0.6711, 0.6031, 0.692, 0.5944, 0.691, 0.6105, 0.6754, 0.6177, 0.6587, 0.9406, 0.6587, 1.0, 0.6423, 1.0, 0.6423, 0.9406, 0.3129, 0.1096, 0.3133, 0.1017, 0.3418, 0.1318, 0.3417, 0.1384, 0.6506, 0.382, 0.65, 0.3711, 0.6878, 0.3726, 0.6879, 0.3817, 0.6386, 0.382, 0.6377, 0.3706, 0.65, 0.3711, 0.6506, 0.382, 0.3035, 0.1003, 0.3041, 0.09201, 0.3133, 0.1017, 0.3129, 0.1096, 0.6665, 0.9406, 0.6665, 1.0, 0.6587, 1.0, 0.6587, 0.9406, 0.6643, 0.606, 0.6711, 0.6031, 0.6754, 0.6177, 0.6669, 0.613, 0.9697, 0.7794, 0.9697, 0.84, 0.9613, 0.84, 0.9613, 0.7794, 0.3019, 0.6444, 0.3116, 0.6464, 0.3103, 0.6624, 0.3023, 0.6561, 0.2893, 0.2955, 0.3015, 0.295, 0.3116, 0.6464, 0.3019, 0.6444, 0.6878, 0.3726, 0.65, 0.3711, 0.66, 0.01963, 0.69, 0.01325, 0.69, 0.01325, 0.66, 0.01963, 0.6588, 0.003675, 0.6853, 0.0, 0.3435, 0.07168, 0.3226, 0.06294, 0.327, 0.04841, 0.3426, 0.05559, 0.3418, 0.1318, 0.3133, 0.1017, 0.3226, 0.06294, 0.3435, 0.07168, 0.6526, 0.5741, 0.6618, 0.5643, 0.6711, 0.6031, 0.6643, 0.606, 0.6618, 0.5643, 0.6903, 0.5342, 0.692, 0.5944, 0.6711, 0.6031, 0.3485, 0.1388, 0.3418, 0.1318, 0.3435, 0.07168, 0.3484, 0.0737, 0.3133, 0.1017, 0.3041, 0.09201, 0.3159, 0.06012, 0.3226, 0.06294, 0.6903, 0.5342, 0.6969, 0.5273, 0.6968, 0.5924, 0.692, 0.5944, 0.998, 0.1144, 0.998, 0.1739, 0.9942, 0.1739, 0.9626, 0.1739, 0.9626, 0.1144, 0.8101, 0.5252, 0.8708, 0.5252, 0.8708, 0.5902, 0.8101, 0.5902, 0.2901, 0.284, 0.3035, 0.1003, 0.3129, 0.1096, 0.3022, 0.2841, 0.6526, 0.5741, 0.652, 0.5658, 0.6613, 0.5565, 0.6618, 0.5643, 0.6618, 0.5643, 0.6613, 0.5565, 0.6902, 0.5277, 0.6903, 0.5342, 0.3022, 0.2841, 0.3129, 0.1096, 0.3417, 0.1384, 0.3394, 0.2844, 0.2468, 0.2683, 0.2881, 0.1046, 0.2916, 0.1036, 0.2565, 0.2718, 0.6384, 0.5688, 0.6366, 0.5615, 0.64, 0.5624, 0.6416, 0.57, 0.4912, 0.6204, 0.4896, 0.6132, 0.5261, 0.5975, 0.5281, 0.6045, 0.1055, 0.2138, 0.1411, 0.05289, 0.1776, 0.06857, 0.1323, 0.2244, 0.1323, 0.2244, 0.1776, 0.06857, 0.2219, 0.08757, 0.1648, 0.2373, 0.5281, 0.6045, 0.5261, 0.5975, 0.5703, 0.5785, 0.5729, 0.5852, 0.3924, 0.6629, 0.392, 0.6551, 0.4469, 0.6315, 0.448, 0.639, 0.03383, 0.1854, 0.0435, 0.01099, 0.0985, 0.0346, 0.07421, 0.2014, 0.07421, 0.2014, 0.0985, 0.0346, 0.1411, 0.05289, 0.1055, 0.2138, 0.448, 0.639, 0.4469, 0.6315, 0.4896, 0.6132, 0.4912, 0.6204, 0.6416, 0.57, 0.64, 0.5624, 0.652, 0.5658, 0.6526, 0.5741, 0.2565, 0.2718, 0.2916, 0.1036, 0.3035, 0.1003, 0.2901, 0.284, 0.3394, 0.2844, 0.3417, 0.1384, 0.3484, 0.1451, 0.3481, 0.2844, 0.6903, 0.5342, 0.6902, 0.5277, 0.6969, 0.521, 0.6969, 0.5273, 0.7563, 0.3798, 0.7563, 0.5189, 0.6969, 0.5189, 0.6969, 0.3798, 0.5729, 0.5852, 0.5703, 0.5785, 0.6206, 0.557, 0.6237, 0.5634, 0.1648, 0.2373, 0.2219, 0.08757, 0.2721, 0.1091, 0.2016, 0.2519, 0.2333, 0.697, 0.2333, 0.703, 0.1739, 0.703, 0.1739, 0.697, 0.3559, 0.4913, 0.3823, 0.4807, 0.392, 0.6551, 0.3582, 0.6345, 0.009893, 0.02513, 0.04393, 0.003141, 0.0435, 0.01099, 0.009787, 0.03158, 0.3557, 0.4823, 0.3817, 0.4698, 0.3823, 0.4807, 0.3559, 0.4913, 0.1612, 0.2466, 0.1648, 0.2373, 0.2016, 0.2519, 0.1973, 0.2608, 0.7563, 0.3711, 0.7563, 0.3798, 0.6969, 0.3798, 0.6969, 0.3711, 0.3393, 0.2935, 0.3394, 0.2844, 0.3481, 0.2844, 0.3481, 0.2931, 0.2543, 0.2823, 0.2565, 0.2718, 0.2901, 0.284, 0.2893, 0.2955, 0.07269, 0.2118, 0.07421, 0.2014, 0.1055, 0.2138, 0.1033, 0.2238, 0.03323, 0.1963, 0.03383, 0.1854, 0.07421, 0.2014, 0.07269, 0.2118, 0.1295, 0.2341, 0.1323, 0.2244, 0.1648, 0.2373, 0.1612, 0.2466, 0.1033, 0.2238, 0.1055, 0.2138, 0.1323, 0.2244, 0.1295, 0.2341, 0.2442, 0.2785, 0.2468, 0.2683, 0.2565, 0.2718, 0.2543, 0.2823, 0.3015, 0.295, 0.3022, 0.2841, 0.3394, 0.2844, 0.3393, 0.2935, 0.2893, 0.2955, 0.2901, 0.284, 0.3022, 0.2841, 0.3015, 0.295, 0.652, 0.5658, 0.6386, 0.382, 0.6506, 0.382, 0.6613, 0.5565, 0.6613, 0.5565, 0.6506, 0.382, 0.6879, 0.3817, 0.6902, 0.5277, 0.6366, 0.5615, 0.5952, 0.3978, 0.605, 0.3942, 0.64, 0.5624, 0.4896, 0.6132, 0.4539, 0.4523, 0.4808, 0.4417, 0.5261, 0.5975, 0.5261, 0.5975, 0.4808, 0.4417, 0.5132, 0.4288, 0.5703, 0.5785, 0.392, 0.6551, 0.3823, 0.4807, 0.4227, 0.4647, 0.4469, 0.6315, 0.4469, 0.6315, 0.4227, 0.4647, 0.4539, 0.4523, 0.4896, 0.6132, 0.64, 0.5624, 0.605, 0.3942, 0.6386, 0.382, 0.652, 0.5658, 0.6902, 0.5277, 0.6879, 0.3817, 0.6965, 0.3816, 0.6969, 0.521, 0.5703, 0.5785, 0.5132, 0.4288, 0.5501, 0.4142, 0.6206, 0.557, 0.2333, 0.703, 0.2333, 0.8375, 0.1739, 0.8375, 0.1739, 0.703, 0.009787, 0.03158, 0.0435, 0.01099, 0.03383, 0.1854, 0.007432, 0.1748, 0.0003214, 0.03736, 0.009787, 0.03158, 0.007432, 0.1748, 1.889e-05, 0.1718, 0.3485, 0.4858, 0.3557, 0.4823, 0.3559, 0.4913, 0.3485, 0.4942, 0.000335, 0.03131, 0.009893, 0.02513, 0.009787, 0.03158, 0.0003214, 0.03736, 0.3485, 0.4942, 0.3559, 0.4913, 0.3582, 0.6345, 0.3488, 0.6287, 0.0, 0.1802, 0.007285, 0.1837, 0.005743, 0.1927, 0.003731, 0.1914, 0.941, 0.3917, 0.9389, 0.3917, 0.9389, 0.3322, 0.941, 0.3322, 0.287, 0.6785, 0.287, 0.6758, 0.3477, 0.6757, 0.3477, 0.6785, 0.3488, 0.6348, 0.3583, 0.6409, 0.3586, 0.6562, 0.3563, 0.6534, 0.3488, 0.6287, 0.3582, 0.6345, 0.3583, 0.6409, 0.3488, 0.6348, 0.3817, 0.4698, 0.3557, 0.4823, 0.3542, 0.4734, 0.3614, 0.4686, 1.889e-05, 0.1718, 0.007432, 0.1748, 0.007285, 0.1837, 0.0, 0.1802, 0.04393, 0.003141, 0.009893, 0.02513, 0.01012, 0.00986, 0.0181, 0.0, 0.6232, 0.5577, 0.5574, 0.4115, 0.5952, 0.3978, 0.6366, 0.5615, 0.2049, 0.2637, 0.209, 0.2545, 0.2468, 0.2683, 0.2442, 0.2785, 0.6261, 0.5643, 0.6232, 0.5577, 0.6366, 0.5615, 0.6384, 0.5688, 0.209, 0.2545, 0.2747, 0.1084, 0.2881, 0.1046, 0.2468, 0.2683, 0.1144, 0.9369, 0.1739, 0.9369, 0.1739, 0.9485, 0.1144, 0.9485, 0.2747, 0.1084, 0.2777, 0.1018, 0.29, 0.09725, 0.2881, 0.1046, 0.5574, 0.4115, 0.5533, 0.4024, 0.5926, 0.3876, 0.5952, 0.3978, 0.4341, 0.7793, 0.4341, 0.8399, 0.3939, 0.8399, 0.3939, 0.7793, 0.4419, 0.7793, 0.4419, 0.8399, 0.4341, 0.8399, 0.4341, 0.7793, 0.5501, 0.4142, 0.5457, 0.4053, 0.5533, 0.4024, 0.5574, 0.4115, 0.2721, 0.1091, 0.2753, 0.1027, 0.2777, 0.1018, 0.2747, 0.1084, 0.1144, 0.9346, 0.1739, 0.9346, 0.1739, 0.9369, 0.1144, 0.9369, 0.2016, 0.2519, 0.2721, 0.1091, 0.2747, 0.1084, 0.209, 0.2545, 0.6237, 0.5634, 0.6206, 0.557, 0.6232, 0.5577, 0.6261, 0.5643, 0.1973, 0.2608, 0.2016, 0.2519, 0.209, 0.2545, 0.2049, 0.2637, 0.6206, 0.557, 0.5501, 0.4142, 0.5574, 0.4115, 0.6232, 0.5577, 0.06067, 0.9346, 0.08693, 0.9346, 0.08693, 0.9369, 0.06067, 0.9369, 0.4419, 0.7255, 0.4419, 0.753, 0.4341, 0.753, 0.4341, 0.7255, 0.06067, 0.9369, 0.08693, 0.9369, 0.08693, 0.9485, 0.06067, 0.9485, 0.2333, 0.6785, 0.2333, 0.6758, 0.2608, 0.6758, 0.2608, 0.6785, 0.941, 0.4454, 0.9389, 0.4454, 0.9389, 0.4192, 0.941, 0.4192, 0.287, 0.703, 0.287, 0.8375, 0.2608, 0.8375, 0.2608, 0.703, 0.8101, 0.3711, 0.8101, 0.3798, 0.7838, 0.3798, 0.7838, 0.3711, 0.287, 0.697, 0.287, 0.703, 0.2608, 0.703, 0.2608, 0.697, 0.8101, 0.3798, 0.8101, 0.5189, 0.7838, 0.5189, 0.7838, 0.3798, 0.7563, 0.5252, 0.7838, 0.5252, 0.7838, 0.5902, 0.7563, 0.5902, 0.998, 0.06067, 0.998, 0.08693, 0.9626, 0.08693, 0.9626, 0.06067, 0.9697, 0.7256, 0.9697, 0.7531, 0.9613, 0.7531, 0.9613, 0.7256, 0.6665, 0.8868, 0.6665, 0.9131, 0.6587, 0.9131, 0.6587, 0.8868, 0.6587, 0.8868, 0.6587, 0.9131, 0.6423, 0.9131, 0.6423, 0.8868, 0.9613, 0.7256, 0.9613, 0.7531, 0.9346, 0.7531, 0.9346, 0.7256, 0.8101, 0.3711, 0.7838, 0.3711, 0.7838, 0.01049, 0.8101, 0.01049, 0.7563, 0.6045, 0.7838, 0.6045, 0.7838, 0.9536, 0.7563, 0.9536, 0.06067, 0.9485, 0.08693, 0.9485, 0.08693, 0.9515, 0.06067, 0.9515, 0.3939, 0.7255, 0.3939, 0.753, 0.3835, 0.753, 0.3835, 0.7255, 0.6865, 0.7255, 0.6865, 0.753, 0.6724, 0.753, 0.6724, 0.7255, 0.9678, 0.4454, 0.9678, 0.4192, 0.9818, 0.4192, 0.9818, 0.4454, 0.9873, 0.3917, 0.9873, 0.4192, 0.9818, 0.4192, 0.9818, 0.3917, 0.9697, 0.7806, 0.9697, 0.7531, 0.9838, 0.7531, 0.9838, 0.7806, 0.4788, 0.7793, 0.4788, 0.753, 0.4947, 0.753, 0.4947, 0.7793, 0.4996, 0.7255, 0.4996, 0.753, 0.4947, 0.753, 0.4947, 0.7255, 0.06067, 0.7957, 0.08693, 0.7957, 0.08693, 0.8344, 0.06067, 0.8344, 0.9678, 0.3917, 0.9678, 0.4192, 0.941, 0.4192, 0.941, 0.3917, 0.06067, 0.8344, 0.08693, 0.8344, 0.08693, 0.8814, 0.06067, 0.8814, 0.06067, 0.6921, 0.08693, 0.6921, 0.08693, 0.7504, 0.06067, 0.7504, 0.9112, 0.3917, 0.9112, 0.4192, 0.8708, 0.4192, 0.8708, 0.3917, 0.06067, 0.7504, 0.08693, 0.7504, 0.08693, 0.7957, 0.06067, 0.7957, 0.9112, 0.4454, 0.9112, 0.4192, 0.9314, 0.4192, 0.9314, 0.4454, 0.2333, 0.8458, 0.2608, 0.8458, 0.2608, 0.8571, 0.2333, 0.8571, 0.9389, 0.4454, 0.9314, 0.4454, 0.9314, 0.4192, 0.9389, 0.4192, 0.287, 0.697, 0.2608, 0.697, 0.2608, 0.6785, 0.287, 0.6785, 0.8101, 0.01049, 0.7838, 0.01049, 0.7838, 0.0, 0.8101, 0.0, 0.9346, 0.7256, 0.9346, 0.7531, 0.9233, 0.7531, 0.9233, 0.7256, 0.3835, 0.7255, 0.3835, 0.753, 0.3477, 0.753, 0.3477, 0.7255, 0.1144, 0.6921, 0.08693, 0.6921, 0.08693, 0.6661, 0.1144, 0.6661, 0.2333, 0.6758, 0.2333, 0.6661, 0.2608, 0.6661, 0.2608, 0.6758, 0.9626, 0.06067, 0.9626, 0.08693, 0.9556, 0.08693, 0.9556, 0.06067, 0.6423, 0.8868, 0.6423, 0.9131, 0.6361, 0.9131, 0.6361, 0.8868, 0.7563, 0.5902, 0.7838, 0.5902, 0.7838, 0.6045, 0.7563, 0.6045, 0.8101, 0.5189, 0.8101, 0.5252, 0.7838, 0.5252, 0.7838, 0.5189, 0.06067, 0.8814, 0.08693, 0.8814, 0.08693, 0.9346, 0.06067, 0.9346, 0.4788, 0.7255, 0.4788, 0.753, 0.4419, 0.753, 0.4419, 0.7255, 0.7563, 0.9536, 0.7838, 0.9536, 0.7838, 0.9653, 0.7563, 0.9653, 0.287, 0.8375, 0.287, 0.8458, 0.2608, 0.8458, 0.2608, 0.8375, 0.6969, 0.9536, 0.7563, 0.9536, 0.7563, 0.9653, 0.6969, 0.9653, 0.4788, 0.6661, 0.4788, 0.7255, 0.4419, 0.7255, 0.4419, 0.6661, 0.6969, 0.5902, 0.7563, 0.5902, 0.7563, 0.6045, 0.6969, 0.6045, 0.1739, 0.6758, 0.1739, 0.6661, 0.2333, 0.6661, 0.2333, 0.6758, 0.1739, 0.6921, 0.1144, 0.6921, 0.1144, 0.6661, 0.1739, 0.6661, 0.3835, 0.6661, 0.3835, 0.7255, 0.3477, 0.7255, 0.3477, 0.6661, 0.9346, 0.6662, 0.9346, 0.7256, 0.9233, 0.7256, 0.9233, 0.6662, 0.1739, 0.8458, 0.2333, 0.8458, 0.2333, 0.8571, 0.1739, 0.8571, 0.9112, 0.3322, 0.9112, 0.3917, 0.8708, 0.3917, 0.8708, 0.3322, 0.9678, 0.3322, 0.9678, 0.3917, 0.941, 0.3917, 0.941, 0.3322, 0.4996, 0.6661, 0.4996, 0.7255, 0.4947, 0.7255, 0.4947, 0.6661, 0.9697, 0.84, 0.9697, 0.7806, 0.9838, 0.7806, 0.9838, 0.84, 0.9873, 0.3322, 0.9873, 0.3917, 0.9818, 0.3917, 0.9818, 0.3322, 0.6865, 0.6661, 0.6865, 0.7255, 0.6724, 0.7255, 0.6724, 0.6661, 0.3939, 0.6661, 0.3939, 0.7255, 0.3835, 0.7255, 0.3835, 0.6661, 0.6969, 0.6045, 0.7563, 0.6045, 0.7563, 0.9536, 0.6969, 0.9536, 0.9613, 0.6662, 0.9613, 0.7256, 0.9346, 0.7256, 0.9346, 0.6662, 0.9697, 0.6662, 0.9697, 0.7256, 0.9613, 0.7256, 0.9613, 0.6662, 0.6969, 0.5252, 0.7563, 0.5252, 0.7563, 0.5902, 0.6969, 0.5902, 0.1739, 0.6785, 0.1739, 0.6758, 0.2333, 0.6758, 0.2333, 0.6785, 0.4341, 0.6661, 0.4341, 0.7255, 0.3939, 0.7255, 0.3939, 0.6661, 0.4419, 0.6661, 0.4419, 0.7255, 0.4341, 0.7255, 0.4341, 0.6661, 0.08693, 0.9346, 0.1144, 0.9346, 0.1144, 0.9369, 0.08693, 0.9369, 0.08693, 0.9369, 0.1144, 0.9369, 0.1144, 0.9485, 0.08693, 0.9485, 0.941, 0.4192, 0.9389, 0.4192, 0.9389, 0.3917, 0.941, 0.3917, 0.2608, 0.703, 0.2608, 0.8375, 0.2333, 0.8375, 0.2333, 0.703, 0.7838, 0.3711, 0.7838, 0.3798, 0.7563, 0.3798, 0.7563, 0.3711, 0.2608, 0.697, 0.2608, 0.703, 0.2333, 0.703, 0.2333, 0.697, 0.7838, 0.3798, 0.7838, 0.5189, 0.7563, 0.5189, 0.7563, 0.3798, 0.998, 0.08693, 0.998, 0.1144, 0.9626, 0.1144, 0.9626, 0.08693, 0.6665, 0.9131, 0.6665, 0.9406, 0.6587, 0.9406, 0.6587, 0.9131, 0.6587, 0.9131, 0.6587, 0.9406, 0.6423, 0.9406, 0.6423, 0.9131, 0.7838, 0.3711, 0.7563, 0.3711, 0.7563, 0.01049, 0.7838, 0.01049, 0.08693, 0.9485, 0.1144, 0.9485, 0.1144, 0.9515, 0.08693, 0.9515, 0.9678, 0.4192, 0.9678, 0.3917, 0.9818, 0.3917, 0.9818, 0.4192, 0.4788, 0.753, 0.4788, 0.7255, 0.4947, 0.7255, 0.4947, 0.753, 0.08693, 0.7957, 0.1144, 0.7957, 0.1144, 0.8344, 0.08693, 0.8344, 0.08693, 0.8344, 0.1144, 0.8344, 0.1144, 0.8814, 0.08693, 0.8814, 0.08693, 0.6921, 0.1144, 0.6921, 0.1144, 0.7504, 0.08693, 0.7504, 0.08693, 0.7504, 0.1144, 0.7504, 0.1144, 0.7957, 0.08693, 0.7957, 0.9112, 0.4192, 0.9112, 0.3917, 0.9314, 0.3917, 0.9314, 0.4192, 0.9389, 0.4192, 0.9314, 0.4192, 0.9314, 0.3917, 0.9389, 0.3917, 0.2608, 0.697, 0.2333, 0.697, 0.2333, 0.6785, 0.2608, 0.6785, 0.7838, 0.01049, 0.7563, 0.01049, 0.7563, 0.0, 0.7838, 0.0, 0.9626, 0.08693, 0.9626, 0.1144, 0.9556, 0.1144, 0.9556, 0.08693, 0.6423, 0.9131, 0.6423, 0.9406, 0.6361, 0.9406, 0.6361, 0.9131, 0.7838, 0.5189, 0.7838, 0.5252, 0.7563, 0.5252, 0.7563, 0.5189, 0.08693, 0.8814, 0.1144, 0.8814, 0.1144, 0.9346, 0.08693, 0.9346, 0.2608, 0.8375, 0.2608, 0.8458, 0.2333, 0.8458, 0.2333, 0.8375, 0.3477, 0.8375, 0.3477, 0.8458, 0.287, 0.8458, 0.287, 0.8375, 0.0, 0.8814, 0.06067, 0.8814, 0.06067, 0.9346, 0.0, 0.9346, 0.8708, 0.5189, 0.8708, 0.5252, 0.8101, 0.5252, 0.8101, 0.5189, 0.6423, 0.8261, 0.6423, 0.8868, 0.6361, 0.8868, 0.6361, 0.8261, 0.9626, 0.0, 0.9626, 0.06067, 0.9556, 0.06067, 0.9556, 0.0, 0.8708, 0.01049, 0.8101, 0.01049, 0.8101, 0.0, 0.8708, 0.0, 0.3477, 0.697, 0.287, 0.697, 0.287, 0.6785, 0.3477, 0.6785, 0.9389, 0.5061, 0.9314, 0.5061, 0.9314, 0.4454, 0.9389, 0.4454, 0.9112, 0.5061, 0.9112, 0.4454, 0.9314, 0.4454, 0.9314, 0.5061, 0.0, 0.7504, 0.06067, 0.7504, 0.06067, 0.7957, 0.0, 0.7957, 0.0, 0.6921, 0.06067, 0.6921, 0.06067, 0.7504, 0.0, 0.7504, 0.0, 0.8344, 0.06067, 0.8344, 0.06067, 0.8814, 0.0, 0.8814, 0.0, 0.7957, 0.06067, 0.7957, 0.06067, 0.8344, 0.0, 0.8344, 0.4788, 0.8399, 0.4788, 0.7793, 0.4947, 0.7793, 0.4947, 0.8399, 0.9678, 0.5061, 0.9678, 0.4454, 0.9818, 0.4454, 0.9818, 0.5061, 0.0, 0.9485, 0.06067, 0.9485, 0.06067, 0.9515, 0.0, 0.9515, 0.8708, 0.3711, 0.8101, 0.3711, 0.8101, 0.01049, 0.8708, 0.01049, 0.6587, 0.8261, 0.6587, 0.8868, 0.6423, 0.8868, 0.6423, 0.8261, 0.6665, 0.8261, 0.6665, 0.8868, 0.6587, 0.8868, 0.6587, 0.8261, 0.998, 0.0, 0.998, 0.06067, 0.9626, 0.06067, 0.9626, 0.0, 0.9942, 0.0, 0.8708, 0.3798, 0.8708, 0.5189, 0.8101, 0.5189, 0.8101, 0.3798, 0.3477, 0.697, 0.3477, 0.703, 0.287, 0.703, 0.287, 0.697, 0.8708, 0.3711, 0.8708, 0.3798, 0.8101, 0.3798, 0.8101, 0.3711, 0.3477, 0.703, 0.3477, 0.8375, 0.287, 0.8375, 0.287, 0.703, 0.941, 0.5061, 0.9389, 0.5061, 0.9389, 0.4454, 0.941, 0.4454, 0.0, 0.9369, 0.06067, 0.9369, 0.06067, 0.9485, 0.0, 0.9485, 0.0, 0.9346, 0.06067, 0.9346, 0.06067, 0.9369, 0.0, 0.9369, 0.4419, 0.753, 0.4419, 0.7793, 0.4341, 0.7793, 0.4341, 0.753, 0.2608, 0.6785, 0.2608, 0.6758, 0.287, 0.6758, 0.287, 0.6785, 0.7838, 0.5252, 0.8101, 0.5252, 0.8101, 0.5902, 0.7838, 0.5902, 0.9697, 0.7531, 0.9697, 0.7794, 0.9613, 0.7794, 0.9613, 0.7531, 0.9613, 0.7531, 0.9613, 0.7794, 0.9346, 0.7794, 0.9346, 0.7531, 0.7838, 0.6045, 0.8101, 0.6045, 0.8101, 0.9536, 0.7838, 0.9536, 0.3939, 0.753, 0.3939, 0.7793, 0.3835, 0.7793, 0.3835, 0.753, 0.6865, 0.753, 0.6865, 0.7793, 0.6724, 0.7793, 0.6724, 0.753, 0.9873, 0.4192, 0.9873, 0.4454, 0.9818, 0.4454, 0.9818, 0.4192, 0.9697, 0.7531, 0.9697, 0.7268, 0.9838, 0.7268, 0.9838, 0.7531, 0.4996, 0.753, 0.4996, 0.7793, 0.4947, 0.7793, 0.4947, 0.753, 0.9678, 0.4192, 0.9678, 0.4454, 0.941, 0.4454, 0.941, 0.4192, 0.9112, 0.4192, 0.9112, 0.4454, 0.8708, 0.4454, 0.8708, 0.4192, 0.2608, 0.8458, 0.287, 0.8458, 0.287, 0.8571, 0.2608, 0.8571, 0.9346, 0.7531, 0.9346, 0.7794, 0.9233, 0.7794, 0.9233, 0.7531, 0.3835, 0.753, 0.3835, 0.7793, 0.3477, 0.7793, 0.3477, 0.753, 0.08693, 0.6921, 0.06067, 0.6921, 0.06067, 0.6661, 0.08693, 0.6661, 0.2608, 0.6758, 0.2608, 0.6661, 0.287, 0.6661, 0.287, 0.6758, 0.7838, 0.5902, 0.8101, 0.5902, 0.8101, 0.6045, 0.7838, 0.6045, 0.4788, 0.753, 0.4788, 0.7793, 0.4419, 0.7793, 0.4419, 0.753, 0.7838, 0.9536, 0.8101, 0.9536, 0.8101, 0.9653, 0.7838, 0.9653, 0.3939, 0.753, 0.3939, 0.7255, 0.4341, 0.7255, 0.4341, 0.753, 0.4341, 0.7793, 0.3939, 0.7793, 0.619, 0.9033, 0.6361, 0.9141, 0.6361, 0.9216, 0.619, 0.9088, 0.9366, 0.3093, 0.9556, 0.301, 0.9539, 0.3322, 0.9358, 0.3266, 0.6404, 0.7745, 0.6591, 0.785, 0.6591, 0.7938, 0.6404, 0.781, 0.8905, 0.1604, 0.8724, 0.1661, 0.8708, 0.1348, 0.8897, 0.1432, 0.9365, 0.1614, 0.9368, 0.1163, 0.9556, 0.116, 0.9553, 0.1596, 0.8726, 0.5234, 0.8726, 0.5861, 0.8708, 0.5861, 0.8708, 0.5187, 0.5527, 0.715, 0.5527, 0.6714, 0.5556, 0.6714, 0.5556, 0.715, 0.8895, 0.2824, 0.8899, 0.3275, 0.871, 0.3257, 0.8708, 0.2821, 0.5527, 0.715, 0.5556, 0.715, 0.5556, 0.8031, 0.5527, 0.8031, 0.9365, 0.1614, 0.9553, 0.1596, 0.9524, 0.165, 0.9449, 0.1661, 0.6036, 0.7592, 0.6036, 0.7622, 0.5949, 0.7622, 0.5949, 0.7592, 0.8733, 0.9487, 0.8708, 0.9487, 0.8708, 0.9319, 0.8733, 0.9319, 0.8985, 0.2992, 0.8988, 0.326, 0.8899, 0.3275, 0.8895, 0.2824, 0.9275, 0.1599, 0.9279, 0.133, 0.9368, 0.1163, 0.9365, 0.1614, 0.5705, 0.8511, 0.5775, 0.8511, 0.5796, 0.853, 0.5722, 0.853, 0.9448, 0.01396, 0.9254, 0.02157, 0.9167, 0.01056, 0.9383, 0.0, 0.8733, 0.9319, 0.8708, 0.9319, 0.8708, 0.8482, 0.8733, 0.8482, 0.9556, 0.116, 0.9368, 0.1163, 0.9341, 0.03259, 0.9513, 0.02793, 0.8895, 0.2824, 0.8708, 0.2821, 0.875, 0.194, 0.8922, 0.1987, 0.8733, 0.8372, 0.8708, 0.8372, 0.8708, 0.8262, 0.8733, 0.8262, 0.5871, 0.7592, 0.5871, 0.7622, 0.5796, 0.7622, 0.5796, 0.7592, 0.5949, 0.7592, 0.5949, 0.7622, 0.5871, 0.7622, 0.5871, 0.7592, 0.871, 0.3257, 0.8899, 0.3275, 0.8814, 0.3322, 0.874, 0.3312, 0.526, 0.6714, 0.5235, 0.6714, 0.5235, 0.6661, 0.526, 0.6661, 0.9168, 0.159, 0.8905, 0.1604, 0.8897, 0.1432, 0.9158, 0.1413, 0.6142, 0.7592, 0.6404, 0.7745, 0.6404, 0.781, 0.6142, 0.7622, 0.9105, 0.3075, 0.9366, 0.3093, 0.9358, 0.3266, 0.9096, 0.3252, 0.593, 0.8874, 0.619, 0.9033, 0.619, 0.9088, 0.593, 0.8899, 0.901, 0.1877, 0.8816, 0.1801, 0.8881, 0.1661, 0.9097, 0.1767, 0.5527, 0.8173, 0.5556, 0.8173, 0.5556, 0.8315, 0.5527, 0.8315, 0.4061, 0.9137, 0.4061, 0.92, 0.3477, 0.92, 0.3477, 0.9137, 0.4613, 0.848, 0.4613, 0.842, 0.4634, 0.8399, 0.4634, 0.8462, 0.407, 0.9179, 0.4613, 0.9179, 0.4634, 0.92, 0.4061, 0.92, 0.4613, 0.842, 0.407, 0.842, 0.4061, 0.8399, 0.4634, 0.8399, 0.9168, 0.159, 0.9158, 0.1413, 0.9279, 0.133, 0.9275, 0.1599, 0.9105, 0.3075, 0.9096, 0.3252, 0.8988, 0.326, 0.8985, 0.2992, 0.593, 0.8874, 0.593, 0.8899, 0.5796, 0.8899, 0.5796, 0.8874, 0.6142, 0.7592, 0.6142, 0.7622, 0.6036, 0.7622, 0.6036, 0.7592, 0.6142, 0.7326, 0.6142, 0.7461, 0.6036, 0.7461, 0.6036, 0.7326, 0.593, 0.8608, 0.593, 0.8739, 0.5796, 0.8739, 0.5796, 0.8608, 0.4613, 0.9108, 0.4613, 0.88, 0.4634, 0.88, 0.4634, 0.9125, 0.4061, 0.8474, 0.4061, 0.88, 0.3477, 0.88, 0.3477, 0.8474, 0.526, 0.8173, 0.5396, 0.8173, 0.5396, 0.8315, 0.526, 0.8315, 0.593, 0.8608, 0.619, 0.8454, 0.619, 0.8739, 0.593, 0.8739, 0.6142, 0.7326, 0.6404, 0.7167, 0.6404, 0.7461, 0.6142, 0.7461, 0.5527, 0.6714, 0.5396, 0.6714, 0.5396, 0.6661, 0.5527, 0.6661, 0.5949, 0.7326, 0.5949, 0.7461, 0.5871, 0.7461, 0.5871, 0.7326, 0.5871, 0.7326, 0.5871, 0.7461, 0.5796, 0.7461, 0.5796, 0.7326, 0.8999, 0.8372, 0.8868, 0.8372, 0.8868, 0.8262, 0.8999, 0.8262, 0.8999, 0.9319, 0.8868, 0.9319, 0.8868, 0.8482, 0.8999, 0.8482, 0.5076, 0.8511, 0.5396, 0.8511, 0.5396, 0.853, 0.5058, 0.853, 0.8999, 0.9487, 0.8868, 0.9487, 0.8868, 0.9319, 0.8999, 0.9319, 0.6036, 0.7326, 0.6036, 0.7461, 0.5949, 0.7461, 0.5949, 0.7326, 0.526, 0.715, 0.5396, 0.715, 0.5396, 0.8031, 0.526, 0.8031, 0.526, 0.715, 0.526, 0.6714, 0.5396, 0.6714, 0.5396, 0.715, 0.67, 0.6834, 0.67, 0.6717, 0.6724, 0.6661, 0.6724, 0.6786, 0.6404, 0.7167, 0.6591, 0.7059, 0.6591, 0.7461, 0.6404, 0.7461, 0.619, 0.8454, 0.6361, 0.835, 0.6361, 0.8739, 0.619, 0.8739, 0.9233, 0.681, 0.8708, 0.681, 0.8708, 0.6662, 0.9233, 0.6662, 0.9233, 0.8137, 0.8708, 0.8137, 0.8708, 0.7462, 0.9233, 0.7462, 0.8726, 0.6467, 0.8726, 0.6605, 0.8708, 0.6662, 0.8708, 0.6513, 0.8726, 0.6605, 0.9215, 0.6605, 0.9233, 0.6662, 0.8708, 0.6662, 0.9215, 0.5117, 0.8726, 0.5117, 0.8708, 0.5061, 0.9233, 0.5061, 0.67, 0.8067, 0.67, 0.7461, 0.6724, 0.7461, 0.6724, 0.8113, 0.8999, 0.8482, 0.8868, 0.8482, 0.8868, 0.8372, 0.8999, 0.8372, 0.526, 0.8031, 0.5396, 0.8031, 0.5396, 0.8173, 0.526, 0.8173, 0.5527, 0.8031, 0.5556, 0.8031, 0.5556, 0.8173, 0.5527, 0.8173, 0.8922, 0.1987, 0.875, 0.194, 0.8816, 0.1801, 0.901, 0.1877, 0.8733, 0.8482, 0.8708, 0.8482, 0.8708, 0.8372, 0.8733, 0.8372, 0.9513, 0.02793, 0.9341, 0.03259, 0.9254, 0.02157, 0.9448, 0.01396, 0.526, 0.8315, 0.5396, 0.8315, 0.5396, 0.8511, 0.5076, 0.8511, 0.4397, 0.893, 0.4397, 0.88, 0.4613, 0.88, 0.4613, 0.9108, 0.4397, 0.8639, 0.4169, 0.8639, 0.407, 0.842, 0.4613, 0.842, 0.4169, 0.896, 0.4397, 0.896, 0.4613, 0.9179, 0.407, 0.9179, 0.4397, 0.8664, 0.4397, 0.8639, 0.4613, 0.842, 0.4613, 0.848, 0.5527, 0.8315, 0.5556, 0.8315, 0.5775, 0.8511, 0.5705, 0.8511, 0.6591, 0.785, 0.6591, 0.7461, 0.67, 0.7461, 0.67, 0.8067, 0.9127, 0.5384, 0.8814, 0.5384, 0.8726, 0.5117, 0.9215, 0.5117, 0.8814, 0.6338, 0.9127, 0.6338, 0.9215, 0.6605, 0.8726, 0.6605, 0.8814, 0.625, 0.8814, 0.6338, 0.8726, 0.6605, 0.8726, 0.6467, 0.6591, 0.7059, 0.6591, 0.6984, 0.67, 0.6717, 0.67, 0.6834, 0.8814, 0.5459, 0.8814, 0.5861, 0.8726, 0.5861, 0.8726, 0.5234, 0.8814, 0.5384, 0.8814, 0.5459, 0.8726, 0.5234, 0.8726, 0.5117, 0.6591, 0.7461, 0.6591, 0.7059, 0.67, 0.6834, 0.67, 0.7461, 0.4397, 0.88, 0.4397, 0.8664, 0.4613, 0.848, 0.4613, 0.88, 0.5235, 0.8315, 0.526, 0.8315, 0.5076, 0.8511, 0.5017, 0.8511, 0.8868, 0.8482, 0.8733, 0.8482, 0.8733, 0.8372, 0.8868, 0.8372, 0.5235, 0.8031, 0.526, 0.8031, 0.526, 0.8173, 0.5235, 0.8173, 0.9233, 0.8262, 0.8708, 0.8262, 0.8708, 0.8137, 0.9233, 0.8137, 0.6404, 0.7112, 0.6591, 0.6984, 0.6591, 0.7059, 0.6404, 0.7167, 0.67, 0.7461, 0.67, 0.6834, 0.6724, 0.6786, 0.6724, 0.7461, 0.5235, 0.715, 0.5235, 0.6714, 0.526, 0.6714, 0.526, 0.715, 0.5235, 0.715, 0.526, 0.715, 0.526, 0.8031, 0.5235, 0.8031, 0.6036, 0.73, 0.6036, 0.7326, 0.5949, 0.7326, 0.5949, 0.73, 0.5017, 0.8511, 0.5076, 0.8511, 0.5058, 0.853, 0.4996, 0.853, 0.5871, 0.73, 0.5871, 0.7326, 0.5796, 0.7326, 0.5796, 0.73, 0.5949, 0.73, 0.5949, 0.7326, 0.5871, 0.7326, 0.5871, 0.73, 0.6142, 0.73, 0.6404, 0.7112, 0.6404, 0.7167, 0.6142, 0.7326, 0.5235, 0.8173, 0.526, 0.8173, 0.526, 0.8315, 0.5235, 0.8315, 0.6142, 0.73, 0.6142, 0.7326, 0.6036, 0.7326, 0.6036, 0.73, 0.593, 0.8739, 0.593, 0.8874, 0.5796, 0.8874, 0.5796, 0.8739, 0.4613, 0.88, 0.4613, 0.848, 0.4634, 0.8462, 0.4634, 0.88, 0.4061, 0.88, 0.4061, 0.9137, 0.3477, 0.9137, 0.3477, 0.88, 0.593, 0.8739, 0.619, 0.8739, 0.619, 0.9033, 0.593, 0.8874, 0.5396, 0.6714, 0.526, 0.6714, 0.526, 0.6661, 0.5396, 0.6661, 0.8868, 0.8372, 0.8733, 0.8372, 0.8733, 0.8262, 0.8868, 0.8262, 0.8868, 0.9319, 0.8733, 0.9319, 0.8733, 0.8482, 0.8868, 0.8482, 0.8868, 0.9487, 0.8733, 0.9487, 0.8733, 0.9319, 0.8868, 0.9319, 0.8726, 0.5117, 0.8726, 0.5234, 0.8708, 0.5187, 0.8708, 0.5061, 0.619, 0.8739, 0.6361, 0.8739, 0.6361, 0.9141, 0.619, 0.9033, 0.8814, 0.5861, 0.8814, 0.625, 0.8726, 0.6467, 0.8726, 0.5861, 0.6591, 0.7938, 0.6591, 0.785, 0.67, 0.8067, 0.67, 0.8205, 0.5396, 0.8315, 0.5527, 0.8315, 0.5705, 0.8511, 0.5396, 0.8511, 0.4397, 0.896, 0.4397, 0.893, 0.4613, 0.9108, 0.4613, 0.9179, 0.5396, 0.8031, 0.5527, 0.8031, 0.5527, 0.8173, 0.5396, 0.8173, 0.9029, 0.8482, 0.8999, 0.8482, 0.8999, 0.8372, 0.9029, 0.8372, 0.67, 0.8205, 0.67, 0.8067, 0.6724, 0.8113, 0.6724, 0.8261, 0.8726, 0.5861, 0.8726, 0.6467, 0.8708, 0.6513, 0.8708, 0.5861, 0.9233, 0.7462, 0.8708, 0.7462, 0.8708, 0.681, 0.9233, 0.681, 0.619, 0.8389, 0.6361, 0.8261, 0.6361, 0.835, 0.619, 0.8454, 0.9029, 0.9487, 0.8999, 0.9487, 0.8999, 0.9319, 0.9029, 0.9319, 0.9029, 0.9319, 0.8999, 0.9319, 0.8999, 0.8482, 0.9029, 0.8482, 0.9029, 0.8372, 0.8999, 0.8372, 0.8999, 0.8262, 0.9029, 0.8262, 0.5556, 0.6714, 0.5527, 0.6714, 0.5527, 0.6661, 0.5556, 0.6661, 0.593, 0.8578, 0.619, 0.8389, 0.619, 0.8454, 0.593, 0.8608, 0.4061, 0.8399, 0.4061, 0.8474, 0.3477, 0.8474, 0.3477, 0.8399, 0.4613, 0.9179, 0.4613, 0.9108, 0.4634, 0.9125, 0.4634, 0.92, 0.593, 0.8578, 0.593, 0.8608, 0.5796, 0.8608, 0.5796, 0.8578, 0.6142, 0.7461, 0.6142, 0.7592, 0.6036, 0.7592, 0.6036, 0.7461, 0.5396, 0.8173, 0.5527, 0.8173, 0.5527, 0.8315, 0.5396, 0.8315, 0.6142, 0.7461, 0.6404, 0.7461, 0.6404, 0.7745, 0.6142, 0.7592, 0.5949, 0.7461, 0.5949, 0.7592, 0.5871, 0.7592, 0.5871, 0.7461, 0.5871, 0.7461, 0.5871, 0.7592, 0.5796, 0.7592, 0.5796, 0.7461, 0.5396, 0.8511, 0.5705, 0.8511, 0.5722, 0.853, 0.5396, 0.853, 0.6036, 0.7461, 0.6036, 0.7592, 0.5949, 0.7592, 0.5949, 0.7461, 0.5396, 0.715, 0.5527, 0.715, 0.5527, 0.8031, 0.5396, 0.8031, 0.5396, 0.715, 0.5396, 0.6714, 0.5527, 0.6714, 0.5527, 0.715, 0.6404, 0.7461, 0.6591, 0.7461, 0.6591, 0.785, 0.6404, 0.7745])
me_cube_001.materials.append(mat_mat_riau)
me_cube_001.update()

# ---- objects
ob_vide = bpy.data.objects.new('Vide', None)
ob_cube = bpy.data.objects.new('Cube', me_cube_001)

# ---- transforms, parenting, visibility, modifiers, constraints
ob_vide.location = (0.0, -1.613e-07, 1.169)
ob_vide.rotation_euler = (1.571, -0.0, -0.0)
ob_vide.empty_display_type = 'IMAGE'
ob_vide.empty_display_size = 5.0
ob_vide.use_empty_image_alpha = True
ob_vide.color = (1.0, 1.0, 1.0, 0.4961)
ob_cube.location = (-1.217, -6.858e-08, 0.5105)
ob_cube.rotation_euler = (1.681e-08, 0.476, 6.927e-08)
ob_cube.scale = (0.5169, 0.2091, 0.5169)
_m = ob_cube.modifiers.new('Subdivision', 'SUBSURF')

# ---- collection membership
col_collection.objects.link(ob_vide)
col_collection.objects.link(ob_cube)

# ---- scene / render settings (as saved in the file)
scene.frame_start = 1; scene.frame_end = 250; scene.frame_set(1)
scene.render.engine = 'BLENDER_EEVEE_NEXT'
scene.cycles.sampling_pattern = 'TABULATED_SOBOL'
scene.cycles.use_light_tree = False
scene.view_settings.view_transform = 'Filmic'
bpy.context.view_layer.update()

# ---- added for rendering (the .blend has no active camera and no usable light): camera, sun
cam_auto = bpy.data.cameras.new('AutoCamera')
cam_auto.lens = 50.0
cam_auto.sensor_width = 36.0
cam_auto.clip_end = 1000.0
ob_auto_camera = bpy.data.objects.new('AutoCamera', cam_auto)
scene.collection.objects.link(ob_auto_camera)
ob_auto_camera.location = (5.86978, -7.28033, 6.06037)
ob_auto_camera.rotation_euler = (1.09748, -7.21219e-08, 0.694738)
scene.camera = ob_auto_camera
light_auto_sun = bpy.data.lights.new('AutoSun', 'SUN')
light_auto_sun.energy = 3.0
light_auto_sun.angle = 0.0523599
ob_auto_sun = bpy.data.objects.new('AutoSun', light_auto_sun)
scene.collection.objects.link(ob_auto_sun)
ob_auto_sun.rotation_euler = (0.872665, 0.174533, 0.523599)
bpy.context.view_layer.update()
